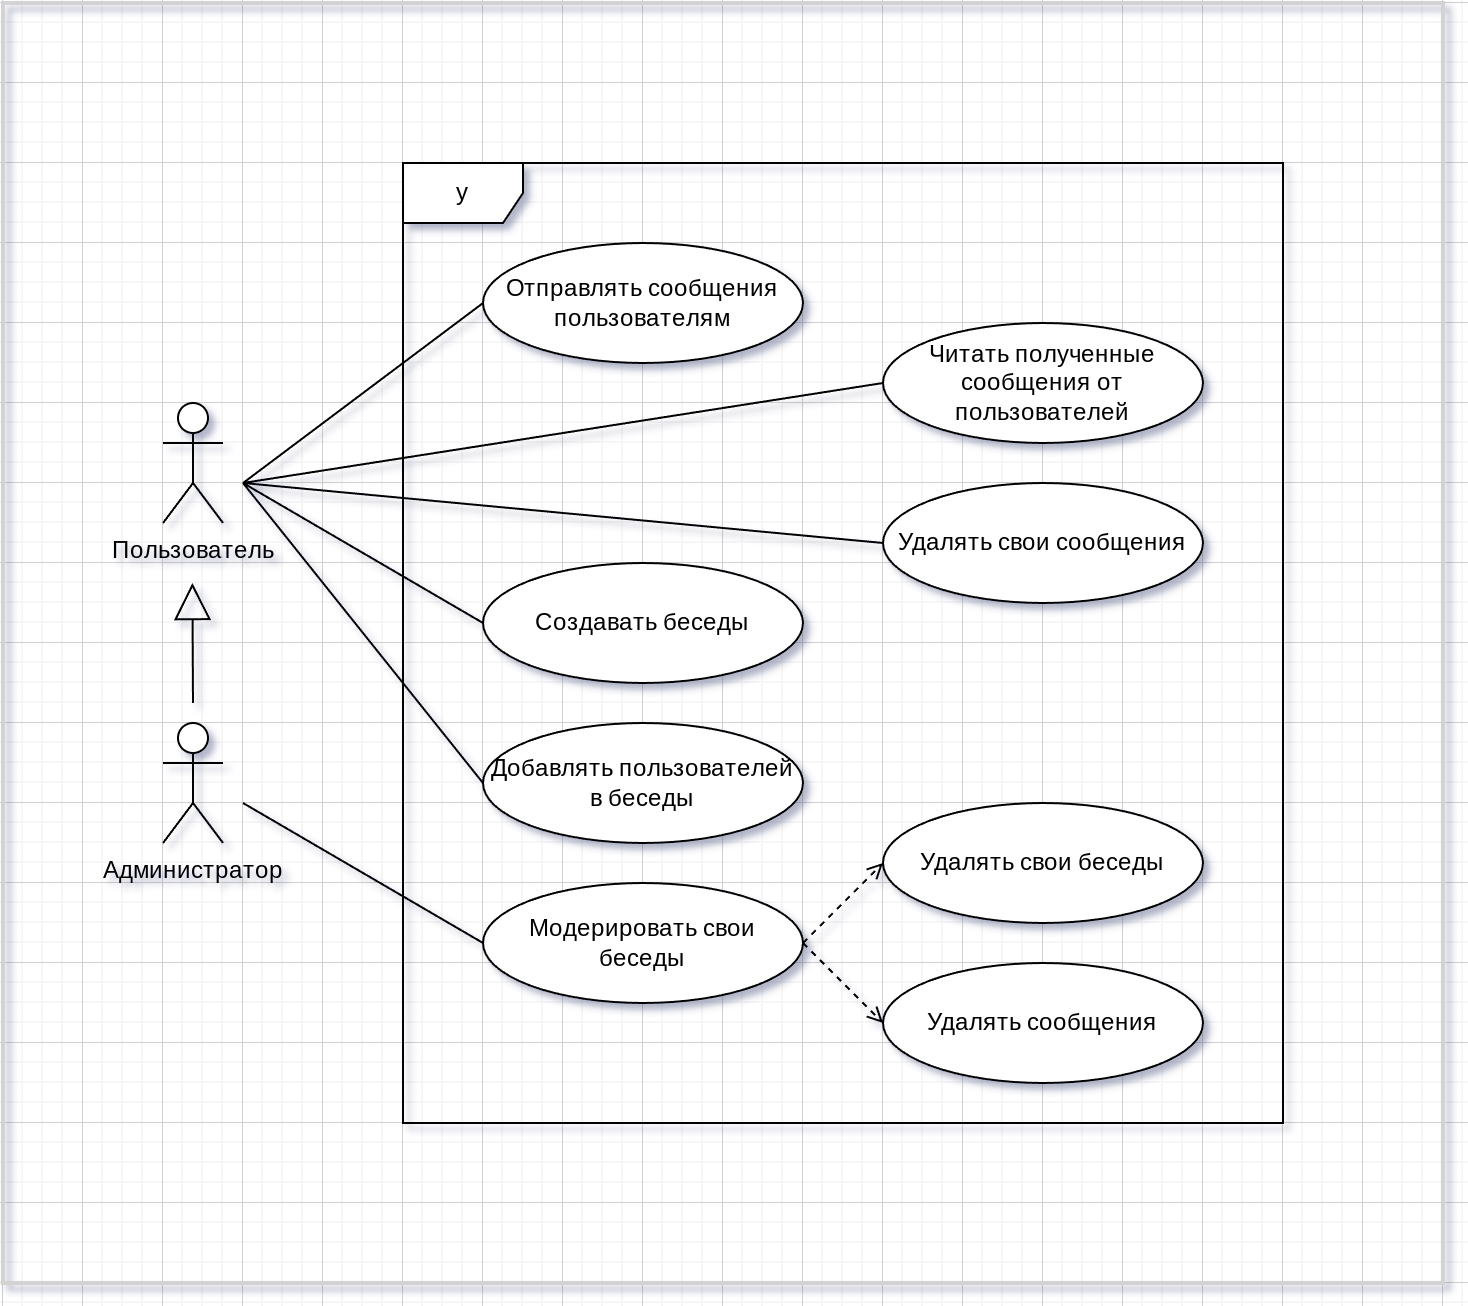

The diagram above was exported from draw.io. Its source (the exported page's mxGraphModel, read from the mxfile embedded in the PNG):
<mxGraphModel dx="849" dy="920" grid="1" gridSize="10" guides="1" tooltips="1" connect="1" arrows="1" fold="1" page="1" pageScale="1" pageWidth="850" pageHeight="1100" background="none" math="0" shadow="0">
  <root>
    <mxCell id="0" />
    <mxCell id="1" parent="0" />
    <mxCell id="ppViq6x7rqcGXQTuzldO-9" value="" style="rounded=0;whiteSpace=wrap;html=1;fillColor=none;strokeColor=#d3d3d3;strokeWidth=2;" parent="1" vertex="1">
      <mxGeometry x="80" width="720" height="640" as="geometry" />
    </mxCell>
    <mxCell id="5d2195bd80daf111-25" style="edgeStyle=orthogonalEdgeStyle;rounded=0;html=1;dashed=1;labelBackgroundColor=none;startFill=0;endArrow=open;endFill=0;endSize=10;fontFamily=Verdana;fontSize=10;" parent="1" edge="1">
      <mxGeometry relative="1" as="geometry">
        <Array as="points">
          <mxPoint x="370" y="340" />
          <mxPoint x="370" y="300" />
        </Array>
        <mxPoint x="450" y="300" as="targetPoint" />
      </mxGeometry>
    </mxCell>
    <mxCell id="pNvaQGylP1J9Ws517QAl-8" value="Пользователь" style="shape=umlActor;verticalLabelPosition=bottom;verticalAlign=top;html=1;outlineConnect=0;" parent="1" vertex="1">
      <mxGeometry x="160" y="200" width="30" height="60" as="geometry" />
    </mxCell>
    <mxCell id="pNvaQGylP1J9Ws517QAl-11" value="y" style="shape=umlFrame;whiteSpace=wrap;html=1;pointerEvents=0;" parent="1" vertex="1">
      <mxGeometry x="280" y="80" width="440" height="480" as="geometry" />
    </mxCell>
    <mxCell id="pNvaQGylP1J9Ws517QAl-12" value="Отправлять сообщения пользователям" style="ellipse;whiteSpace=wrap;html=1;" parent="1" vertex="1">
      <mxGeometry x="320" y="120" width="160" height="60" as="geometry" />
    </mxCell>
    <mxCell id="pNvaQGylP1J9Ws517QAl-14" value="Читать полученные сообщения от пользователей" style="ellipse;whiteSpace=wrap;html=1;" parent="1" vertex="1">
      <mxGeometry x="520" y="160" width="160" height="60" as="geometry" />
    </mxCell>
    <mxCell id="pNvaQGylP1J9Ws517QAl-15" value="Создавать беседы" style="ellipse;whiteSpace=wrap;html=1;" parent="1" vertex="1">
      <mxGeometry x="320" y="280" width="160" height="60" as="geometry" />
    </mxCell>
    <mxCell id="pNvaQGylP1J9Ws517QAl-27" value="Добавлять пользователей в беседы" style="ellipse;whiteSpace=wrap;html=1;" parent="1" vertex="1">
      <mxGeometry x="320" y="360" width="160" height="60" as="geometry" />
    </mxCell>
    <mxCell id="pNvaQGylP1J9Ws517QAl-35" value="" style="endArrow=none;html=1;rounded=0;entryX=0;entryY=0.5;entryDx=0;entryDy=0;" parent="1" target="pNvaQGylP1J9Ws517QAl-12" edge="1">
      <mxGeometry width="50" height="50" relative="1" as="geometry">
        <mxPoint x="200" y="240" as="sourcePoint" />
        <mxPoint x="330" y="380" as="targetPoint" />
      </mxGeometry>
    </mxCell>
    <mxCell id="pNvaQGylP1J9Ws517QAl-36" value="" style="endArrow=none;html=1;rounded=0;entryX=0;entryY=0.5;entryDx=0;entryDy=0;" parent="1" target="pNvaQGylP1J9Ws517QAl-14" edge="1">
      <mxGeometry width="50" height="50" relative="1" as="geometry">
        <mxPoint x="200" y="240" as="sourcePoint" />
        <mxPoint x="305" y="160" as="targetPoint" />
        <Array as="points">
          <mxPoint x="200" y="240" />
        </Array>
      </mxGeometry>
    </mxCell>
    <mxCell id="pNvaQGylP1J9Ws517QAl-37" value="" style="endArrow=none;html=1;rounded=0;entryX=0;entryY=0.5;entryDx=0;entryDy=0;" parent="1" target="pNvaQGylP1J9Ws517QAl-15" edge="1">
      <mxGeometry width="50" height="50" relative="1" as="geometry">
        <mxPoint x="200" y="240" as="sourcePoint" />
        <mxPoint x="305" y="240" as="targetPoint" />
      </mxGeometry>
    </mxCell>
    <mxCell id="pNvaQGylP1J9Ws517QAl-38" value="" style="endArrow=none;html=1;rounded=0;entryX=0;entryY=0.5;entryDx=0;entryDy=0;" parent="1" target="pNvaQGylP1J9Ws517QAl-27" edge="1">
      <mxGeometry width="50" height="50" relative="1" as="geometry">
        <mxPoint x="200" y="240" as="sourcePoint" />
        <mxPoint x="315" y="250" as="targetPoint" />
      </mxGeometry>
    </mxCell>
    <mxCell id="ppViq6x7rqcGXQTuzldO-2" value="Администратор" style="shape=umlActor;verticalLabelPosition=bottom;verticalAlign=top;html=1;outlineConnect=0;" parent="1" vertex="1">
      <mxGeometry x="160" y="360" width="30" height="60" as="geometry" />
    </mxCell>
    <mxCell id="ppViq6x7rqcGXQTuzldO-7" value="" style="endArrow=block;endSize=16;endFill=0;html=1;rounded=0;" parent="1" edge="1">
      <mxGeometry width="160" relative="1" as="geometry">
        <mxPoint x="175" y="350" as="sourcePoint" />
        <mxPoint x="174.69000000000003" y="290" as="targetPoint" />
      </mxGeometry>
    </mxCell>
    <mxCell id="ppViq6x7rqcGXQTuzldO-10" value="Удалять свои беседы" style="ellipse;whiteSpace=wrap;html=1;" parent="1" vertex="1">
      <mxGeometry x="520" y="400" width="160" height="60" as="geometry" />
    </mxCell>
    <mxCell id="ppViq6x7rqcGXQTuzldO-11" value="Удалять сообщения" style="ellipse;whiteSpace=wrap;html=1;" parent="1" vertex="1">
      <mxGeometry x="520" y="480" width="160" height="60" as="geometry" />
    </mxCell>
    <mxCell id="ppViq6x7rqcGXQTuzldO-14" value="" style="endArrow=none;html=1;rounded=0;entryX=0;entryY=0.5;entryDx=0;entryDy=0;" parent="1" target="ppViq6x7rqcGXQTuzldO-15" edge="1">
      <mxGeometry width="50" height="50" relative="1" as="geometry">
        <mxPoint x="200" y="400" as="sourcePoint" />
        <mxPoint x="330" y="480" as="targetPoint" />
      </mxGeometry>
    </mxCell>
    <mxCell id="ppViq6x7rqcGXQTuzldO-15" value="Модерировать свои беседы" style="ellipse;whiteSpace=wrap;html=1;" parent="1" vertex="1">
      <mxGeometry x="320" y="440" width="160" height="60" as="geometry" />
    </mxCell>
    <mxCell id="ppViq6x7rqcGXQTuzldO-17" value="" style="html=1;verticalAlign=bottom;labelBackgroundColor=none;endArrow=open;endFill=0;dashed=1;rounded=0;entryX=0;entryY=0.5;entryDx=0;entryDy=0;exitX=1;exitY=0.5;exitDx=0;exitDy=0;" parent="1" source="ppViq6x7rqcGXQTuzldO-15" target="ppViq6x7rqcGXQTuzldO-10" edge="1">
      <mxGeometry width="160" relative="1" as="geometry">
        <mxPoint x="320" y="400" as="sourcePoint" />
        <mxPoint x="480" y="400" as="targetPoint" />
      </mxGeometry>
    </mxCell>
    <mxCell id="ppViq6x7rqcGXQTuzldO-18" value="" style="html=1;verticalAlign=bottom;labelBackgroundColor=none;endArrow=open;endFill=0;dashed=1;rounded=0;entryX=0;entryY=0.5;entryDx=0;entryDy=0;exitX=1;exitY=0.5;exitDx=0;exitDy=0;" parent="1" source="ppViq6x7rqcGXQTuzldO-15" target="ppViq6x7rqcGXQTuzldO-11" edge="1">
      <mxGeometry width="160" relative="1" as="geometry">
        <mxPoint x="490" y="510" as="sourcePoint" />
        <mxPoint x="530" y="480" as="targetPoint" />
      </mxGeometry>
    </mxCell>
    <mxCell id="ppViq6x7rqcGXQTuzldO-20" value="Удалять свои сообщения" style="ellipse;whiteSpace=wrap;html=1;" parent="1" vertex="1">
      <mxGeometry x="520" y="240" width="160" height="60" as="geometry" />
    </mxCell>
    <mxCell id="ppViq6x7rqcGXQTuzldO-23" value="" style="endArrow=none;html=1;rounded=0;entryX=0;entryY=0.5;entryDx=0;entryDy=0;" parent="1" target="ppViq6x7rqcGXQTuzldO-20" edge="1">
      <mxGeometry width="50" height="50" relative="1" as="geometry">
        <mxPoint x="200" y="240" as="sourcePoint" />
        <mxPoint x="530" y="200" as="targetPoint" />
        <Array as="points">
          <mxPoint x="200" y="240" />
        </Array>
      </mxGeometry>
    </mxCell>
  </root>
</mxGraphModel>